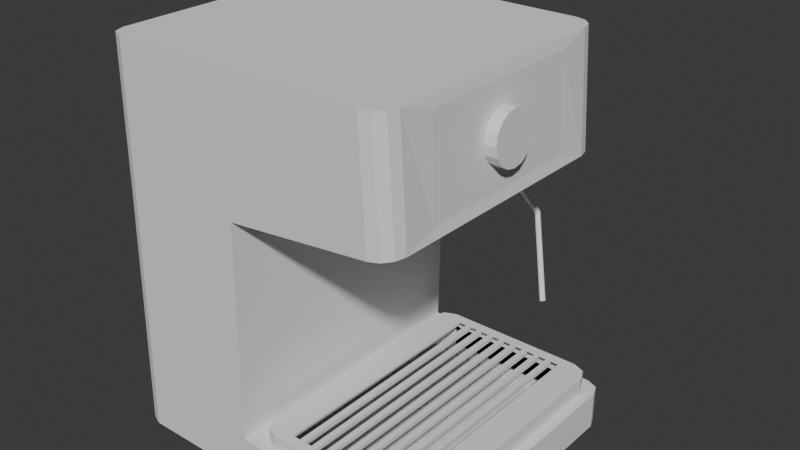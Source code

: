 # Source: espresso.blend  (saved by Blender 4.1.24; exported with 4.5.12 LTS)
import bpy
from mathutils import Matrix  # noqa: F401  (used for matrix-valued properties, if any)

bpy.ops.wm.read_factory_settings(use_empty=True)
scene = bpy.context.scene
scene.name = 'Scene'

# ---- collections
col_collection = bpy.data.collections.new('Collection'); scene.collection.children.link(col_collection)

# ---- materials (node trees are filled in below, after node groups)
mat_emboss_body = bpy.data.materials.new('emboss_body')
mat_front_panel_black_glass = bpy.data.materials.new('front_panel_black_glass')
mat_front_handle = bpy.data.materials.new('front_handle')

# ---- material node trees

# ---- world
world_world = bpy.data.worlds.new('World'); scene.world = world_world
world_world.use_nodes = True; world_world.node_tree.nodes.clear()
_N = world_world.node_tree.nodes; _L = world_world.node_tree.links
n0 = _N.new('ShaderNodeOutputWorld'); n0.name = 'World Output'; n0.location = (300, 300)
n1 = _N.new('ShaderNodeBackground'); n1.name = 'Background'; n1.location = (10, 300)
n1.inputs[0].default_value = (0.05088, 0.05088, 0.05088, 1.0)
_L.new(n1.outputs[0], n0.inputs[0])
n0.is_active_output = True
world_world.color = (0.05088, 0.05088, 0.05088)
world_world.use_sun_shadow = False
world_world.sun_shadow_jitter_overblur = 0.0

# ---- meshes
me_plane = bpy.data.meshes.new('Plane')
me_plane.from_pydata([(-0.02213, -0.1025, 0.031), (-0.02213, 0.1025, 0.031), (-0.1137, -0.1025, 0.0), (-0.125, -0.09121, 0.0), (-0.1217, -0.09919, 0.0), (0.125, -0.09121, 0.0), (0.1137, -0.1025, 0.0), (0.1217, -0.09919, 0.0), (-0.125, 0.09121, 0.0), (-0.1137, 0.1025, 0.0), (-0.1217, 0.09919, 0.0), (0.1137, 0.1025, 0.0), (0.125, 0.09121, 0.0), (0.1217, 0.09919, 0.0), (0.000522, -0.09659, 0.03082), (-0.0124, -0.08366, 0.0311), (-0.008616, -0.0928, 0.03102), (0.1178, -0.08366, 0.0282), (0.1049, -0.09659, 0.02848), (0.1141, -0.09242, 0.02795), (-0.0124, 0.08366, 0.0311), (0.000522, 0.09659, 0.03082), (-0.008616, 0.0928, 0.03102), (0.1049, 0.09659, 0.02848), (0.1178, 0.08366, 0.0282), (0.1142, 0.09264, 0.02784), (-0.1127, 0.1025, 0.03305), (-0.124, 0.09121, 0.0333), (-0.1207, 0.09919, 0.03322), (-0.124, -0.09121, 0.0333), (-0.1127, -0.1025, 0.03305), (-0.1207, -0.09919, 0.03322), (0.1137, -0.1025, 0.02797), (0.125, -0.09121, 0.02771), (0.1217, -0.09919, 0.02779), (0.125, 0.09121, 0.02771), (0.1137, 0.1025, 0.02797), (0.1217, 0.09919, 0.02779), (0.000512, 0.09659, 0.01468), (-0.01241, 0.08366, 0.01468), (-0.008628, 0.0928, 0.01468), (-0.01241, -0.08366, 0.01468), (0.000512, -0.09659, 0.01468), (-0.008628, -0.0928, 0.01468), (0.1049, -0.09659, 0.01468), (0.1178, -0.08366, 0.01468), (0.114, -0.0928, 0.01468), (0.1178, 0.08366, 0.01468), (0.1049, 0.09659, 0.01468), (0.114, 0.0928, 0.01468), (-0.01998, -0.07837, 0.191), (-0.01998, 0.07837, 0.191), (-0.1084, -0.1025, 0.1805), (-0.1164, -0.09919, 0.1796), (-0.1196, -0.09121, 0.1792), (-0.1164, 0.09919, 0.1796), (-0.1084, 0.1025, 0.1805), (-0.1196, 0.09121, 0.1792), (-0.0164, -0.1025, 0.2872), (-0.0164, 0.1025, 0.2872), (-0.1062, -0.1025, 0.2872), (-0.1141, -0.09919, 0.2872), (-0.1174, -0.09121, 0.2872), (-0.1141, 0.09919, 0.2872), (-0.1062, 0.1025, 0.2872), (-0.1174, 0.09121, 0.2872), (0.07863, -0.07393, 0.2015), (0.07348, -0.07837, 0.201), (0.07779, -0.07663, 0.2014), (0.07661, -0.07765, 0.2013), (0.07348, 0.07837, 0.201), (0.07863, 0.07393, 0.2015), (0.07661, 0.07765, 0.2013), (0.07779, 0.07663, 0.2014), (0.08221, -0.1025, 0.2872), (0.09888, -0.06254, 0.2797), (0.08982, -0.1005, 0.2872), (0.09539, -0.09491, 0.2872), (0.09888, 0.06254, 0.2797), (0.08221, 0.1025, 0.2872), (0.09539, 0.09491, 0.2872), (0.08982, 0.1005, 0.2872), (-0.01927, -0.1025, 0.1911), (-0.01927, 0.1025, 0.1911), (0.1003, -0.09491, 0.2038), (0.1009, -0.06254, 0.2116), (0.09476, -0.1005, 0.2032), (0.0872, -0.1025, 0.2024), (0.09476, 0.1005, 0.2032), (0.0872, 0.1025, 0.2024), (0.1003, 0.09491, 0.2038), (0.1009, 0.06254, 0.2116), (0.02178, 0.03793, 0.1878), (0.007273, 0.03504, 0.1878), (-0.005024, 0.02683, 0.1878), (-0.01324, 0.01453, 0.1878), (-0.01613, 2.389e-05, 0.1878), (-0.01324, -0.01448, 0.1878), (-0.005024, -0.02678, 0.1878), (0.007273, -0.03499, 0.1878), (0.02178, -0.03788, 0.1878), (0.03628, -0.03499, 0.1878), (0.04858, -0.02678, 0.1878), (0.05679, -0.01448, 0.1878), (0.05968, 2.389e-05, 0.1878), (0.05679, 0.01453, 0.1878), (0.04858, 0.02683, 0.1878), (0.03628, 0.03504, 0.1878), (0.007273, 0.03504, 0.1694), (0.02178, 0.03793, 0.1694), (-0.005024, 0.02683, 0.1694), (-0.01324, 0.01453, 0.1694), (-0.01613, 2.389e-05, 0.1694), (-0.01324, -0.01448, 0.1694), (-0.005024, -0.02678, 0.1694), (0.007273, -0.03499, 0.1694), (0.02178, -0.03788, 0.1694), (0.03628, -0.03499, 0.1694), (0.04858, -0.02678, 0.1694), (0.05679, -0.01448, 0.1694), (0.05968, 2.389e-05, 0.1694), (0.05679, 0.01453, 0.1694), (0.04858, 0.02683, 0.1694), (0.03628, 0.03504, 0.1694), (-0.01998, -0.07837, 0.1779), (-0.01998, 0.07837, 0.1779), (0.07779, -0.07663, 0.1883), (0.07863, -0.07393, 0.1884), (0.07661, -0.07765, 0.1882), (0.07348, -0.07837, 0.1879), (0.07661, 0.07765, 0.1882), (0.07348, 0.07837, 0.1879), (0.07779, 0.07663, 0.1883), (0.07863, 0.07393, 0.1884), (-0.004325, 0.08206, 0.04115), (-0.002437, 0.08661, 0.04115), (0.002121, 0.0885, 0.04115), (0.1078, 0.08661, 0.04115), (0.1097, 0.08206, 0.04115), (0.1033, 0.0885, 0.04115), (0.1097, -0.08206, 0.04115), (0.1078, -0.08661, 0.04115), (0.1033, -0.0885, 0.04115), (-0.002437, -0.08661, 0.04115), (-0.004325, -0.08206, 0.04115), (0.002121, -0.0885, 0.04115), (-0.01241, 0.08366, 0.04115), (-0.008628, 0.0928, 0.04115), (0.000512, 0.09659, 0.04115), (0.114, 0.0928, 0.04115), (0.1178, 0.08366, 0.04115), (0.1049, 0.09659, 0.04115), (0.1178, -0.08366, 0.04115), (0.114, -0.0928, 0.04115), (0.1049, -0.09659, 0.04115), (-0.008628, -0.0928, 0.04115), (-0.01241, -0.08366, 0.04115), (0.000512, -0.09659, 0.04115), (0.09615, -0.0885, 0.04115), (0.09015, -0.0885, 0.04115), (0.08603, -0.0885, 0.04115), (0.08003, -0.0885, 0.04115), (0.07592, -0.0885, 0.04115), (0.06992, -0.0885, 0.04115), (0.06581, -0.0885, 0.04115), (0.05981, -0.0885, 0.04115), (0.05569, -0.0885, 0.04115), (0.04969, -0.0885, 0.04115), (0.04558, -0.0885, 0.04115), (0.03958, -0.0885, 0.04115), (0.03546, -0.0885, 0.04115), (0.02946, -0.0885, 0.04115), (0.02535, -0.0885, 0.04115), (0.01935, -0.0885, 0.04115), (0.01523, -0.0885, 0.04115), (0.009235, -0.0885, 0.04115), (0.009235, 0.0885, 0.04115), (0.01523, 0.0885, 0.04115), (0.01935, 0.0885, 0.04115), (0.02535, 0.0885, 0.04115), (0.02946, 0.0885, 0.04115), (0.03546, 0.0885, 0.04115), (0.03958, 0.0885, 0.04115), (0.04558, 0.0885, 0.04115), (0.04969, 0.0885, 0.04115), (0.05569, 0.0885, 0.04115), (0.05981, 0.0885, 0.04115), (0.06581, 0.0885, 0.04115), (0.06992, 0.0885, 0.04115), (0.07592, 0.0885, 0.04115), (0.08003, 0.0885, 0.04115), (0.08603, 0.0885, 0.04115), (0.09015, 0.0885, 0.04115), (0.09615, 0.0885, 0.04115), (0.01523, -0.0885, 0.03812), (0.01523, 0.0885, 0.03812), (0.02535, -0.0885, 0.03812), (0.02535, 0.0885, 0.03812), (0.01935, 0.0885, 0.03812), (0.01935, -0.0885, 0.03812), (0.03546, -0.0885, 0.03812), (0.03546, 0.0885, 0.03812), (0.02946, 0.0885, 0.03812), (0.02946, -0.0885, 0.03812), (0.04558, -0.0885, 0.03812), (0.04558, 0.0885, 0.03812), (0.03958, 0.0885, 0.03812), (0.03958, -0.0885, 0.03812), (0.05569, -0.0885, 0.03812), (0.05569, 0.0885, 0.03812), (0.04969, 0.0885, 0.03812), (0.04969, -0.0885, 0.03812), (0.06581, -0.0885, 0.03812), (0.06581, 0.0885, 0.03812), (0.05981, 0.0885, 0.03812), (0.05981, -0.0885, 0.03812), (0.07592, -0.0885, 0.03812), (0.07592, 0.0885, 0.03812), (0.06992, 0.0885, 0.03812), (0.06992, -0.0885, 0.03812), (0.08603, -0.0885, 0.03812), (0.08603, 0.0885, 0.03812), (0.08003, 0.0885, 0.03812), (0.08003, -0.0885, 0.03812), (0.09015, 0.0885, 0.03812), (0.09015, -0.0885, 0.03812), (-0.004325, 0.08206, 0.0392), (-0.002437, 0.08661, 0.0392), (0.002121, 0.0885, 0.0392), (-0.002437, -0.08661, 0.0392), (-0.004325, -0.08206, 0.0392), (0.002121, -0.0885, 0.0392), (0.009235, 0.0885, 0.0392), (0.009235, -0.0885, 0.0392), (0.1078, 0.08661, 0.0396), (0.1097, 0.08206, 0.0396), (0.1033, 0.0885, 0.0396), (0.1097, -0.08206, 0.0396), (0.1078, -0.08661, 0.0396), (0.1033, -0.0885, 0.0396), (0.09615, -0.0885, 0.0396), (0.09615, 0.0885, 0.0396), (0.1023, -0.08731, 0.204), (0.09742, -0.08731, 0.2872), (0.09742, 0.08731, 0.2872), (0.1023, 0.08731, 0.204), (0.1003, 0.01845, 0.2457), (0.1001, 0.01704, 0.2527), (0.09991, 0.01304, 0.2587), (0.09978, 0.00706, 0.2627), (0.09974, -1.365e-10, 0.2641), (0.09978, -0.00706, 0.2627), (0.09991, -0.01304, 0.2587), (0.1001, -0.01704, 0.2527), (0.1003, -0.01845, 0.2457), (0.1005, -0.01704, 0.2386), (0.1007, -0.01304, 0.2326), (0.1008, -0.00706, 0.2286), (0.1009, -1.365e-10, 0.2272), (0.1008, 0.00706, 0.2286), (0.1007, 0.01304, 0.2326), (0.1005, 0.01704, 0.2386), (0.1089, 0.01704, 0.253), (0.1091, 0.01845, 0.2459), (0.1087, 0.01304, 0.259), (0.1086, 0.00706, 0.263), (0.1086, -9.563e-10, 0.2644), (0.1086, -0.00706, 0.263), (0.1087, -0.01304, 0.259), (0.1089, -0.01704, 0.253), (0.1091, -0.01845, 0.2459), (0.1094, -0.01704, 0.2389), (0.1095, -0.01304, 0.2329), (0.1097, -0.00706, 0.2289), (0.1097, -9.563e-10, 0.2275), (0.1097, 0.00706, 0.2289), (0.1095, 0.01304, 0.2329), (0.1094, 0.01704, 0.2389), (0.02699, 0.1025, 0.2764), (0.02364, 0.1025, 0.2757), (0.0208, 0.1025, 0.2738), (0.0189, 0.1025, 0.271), (0.01823, 0.1025, 0.2676), (0.0189, 0.1025, 0.2643), (0.0208, 0.1025, 0.2614), (0.02364, 0.1025, 0.2595), (0.02699, 0.1025, 0.2589), (0.03034, 0.1025, 0.2595), (0.03317, 0.1025, 0.2614), (0.03507, 0.1025, 0.2643), (0.03574, 0.1025, 0.2676), (0.03507, 0.1025, 0.271), (0.03317, 0.1025, 0.2738), (0.03034, 0.1025, 0.2757), (0.02699, 0.1101, 0.2764), (0.02364, 0.1101, 0.2757), (0.0208, 0.1101, 0.2738), (0.0189, 0.1101, 0.271), (0.01823, 0.1101, 0.2676), (0.0189, 0.1101, 0.2643), (0.0208, 0.1101, 0.2614), (0.02364, 0.1101, 0.2595), (0.02699, 0.1101, 0.2589), (0.03034, 0.1101, 0.2595), (0.03317, 0.1101, 0.2614), (0.03507, 0.1101, 0.2643), (0.03574, 0.1101, 0.2676), (0.03507, 0.1101, 0.271), (0.03317, 0.1101, 0.2738), (0.03034, 0.1101, 0.2757), (0.05195, 0.1025, 0.2643), (0.05195, 0.1025, 0.271), (0.054, 0.1025, 0.2652), (0.05465, 0.1025, 0.2676), (0.054, 0.1025, 0.27), (0.03507, 0.1113, 0.2643), (0.03507, 0.1113, 0.271), (0.05195, 0.1113, 0.271), (0.05195, 0.1113, 0.2643), (0.054, 0.1113, 0.27), (0.054, 0.1113, 0.2652), (0.05465, 0.1113, 0.2676), (0.02707, 0.1101, 0.2643), (0.02707, 0.1101, 0.271), (0.02707, 0.1113, 0.2643), (0.02707, 0.1113, 0.271), (0.02549, 0.1113, 0.2649), (0.02464, 0.1113, 0.2676), (0.02549, 0.1113, 0.2703), (0.02549, 0.1101, 0.2649), (0.02464, 0.1101, 0.2676), (0.02549, 0.1101, 0.2703)], [], [(2, 6, 32, 0, 30), (39, 41, 156, 146), (11, 9, 26, 1, 36), (2, 4, 3, 8, 10, 9, 11, 13, 12, 5, 7, 6), (20, 15, 41, 39), (5, 12, 35, 33), (14, 18, 44, 42), (23, 21, 38, 48), (17, 24, 47, 45), (11, 36, 37, 13), (13, 37, 35, 12), (32, 6, 7, 34), (34, 7, 5, 33), (2, 30, 31, 4), (4, 31, 29, 3), (26, 9, 10, 28), (28, 10, 8, 27), (20, 39, 40, 22), (22, 40, 38, 21), (47, 24, 25, 49), (49, 25, 23, 48), (17, 45, 46, 19), (19, 46, 44, 18), (41, 15, 16, 43), (43, 16, 14, 42), (8, 3, 29, 27), (0, 32, 18, 14, 16, 15, 20, 22, 21, 23, 36, 1), (27, 29, 54, 57), (17, 19, 18, 32, 34, 33, 35, 37, 36, 23, 25, 24), (54, 53, 61, 62), (0, 1, 83, 82), (31, 30, 52, 53), (1, 26, 56, 83), (28, 27, 57, 55), (30, 0, 82, 52), (26, 28, 55, 56), (29, 31, 53, 54), (59, 64, 63, 65, 62, 61, 60, 58), (82, 83, 59, 58), (83, 56, 64, 59), (57, 54, 62, 65), (56, 55, 63, 64), (53, 52, 60, 61), (52, 82, 58, 60), (55, 57, 65, 63), (82, 52, 53, 54, 57, 55, 56, 83), (74, 58, 82, 87), (50, 51, 125, 124), (89, 83, 59, 79), (58, 59, 79, 81, 80, 244, 243, 77, 76, 74), (242, 243, 77, 84), (84, 77, 76, 86), (86, 76, 74, 87), (89, 79, 81, 88), (88, 81, 80, 90), (90, 80, 244, 245), (91, 78, 75, 85), (51, 50, 82, 83), (68, 66, 242, 84), (69, 68, 84, 86), (67, 69, 86, 87), (72, 70, 89, 88), (73, 72, 88, 90), (71, 73, 90, 245), (66, 71, 245, 242), (50, 67, 87, 82), (70, 51, 83, 89), (93, 92, 107, 106, 105, 104, 103, 102, 101, 100, 99, 98, 97, 96, 95, 94), (108, 110, 111, 112, 113, 114, 115, 116, 117, 118, 119, 120, 121, 122, 123, 109), (97, 98, 114, 113), (105, 106, 122, 121), (98, 99, 115, 114), (106, 107, 123, 122), (99, 100, 116, 115), (92, 93, 108, 109), (107, 92, 109, 123), (100, 101, 117, 116), (93, 94, 110, 108), (101, 102, 118, 117), (94, 95, 111, 110), (102, 103, 119, 118), (95, 96, 112, 111), (103, 104, 120, 119), (96, 97, 113, 112), (104, 105, 121, 120), (124, 125, 131, 130, 132, 133, 127, 126, 128, 129), (71, 66, 127, 133), (70, 72, 130, 131), (66, 68, 126, 127), (67, 50, 124, 129), (72, 73, 132, 130), (68, 69, 128, 126), (51, 70, 131, 125), (73, 71, 133, 132), (69, 67, 129, 128), (184, 183, 205, 210), (48, 38, 148, 151), (44, 46, 153, 154), (42, 44, 154, 157), (47, 49, 149, 150), (41, 43, 155, 156), (45, 47, 150, 152), (38, 40, 147, 148), (46, 45, 152, 153), (40, 39, 146, 147), (43, 42, 157, 155), (49, 48, 151, 149), (134, 135, 147, 146), (135, 136, 148, 147), (137, 138, 150, 149), (139, 137, 149, 151), (140, 141, 153, 152), (141, 142, 154, 153), (143, 144, 156, 155), (145, 143, 155, 157), (144, 134, 146, 156), (160, 159, 225, 220), (138, 140, 152, 150), (136, 176, 177, 178, 179, 180, 181, 182, 183, 184, 185, 186, 187, 188, 189, 190, 191, 192, 193, 139, 151, 148), (175, 176, 232, 233), (186, 185, 209, 214), (165, 186, 214, 215), (181, 170, 200, 201), (188, 187, 213, 218), (159, 192, 224, 225), (190, 189, 217, 222), (142, 141, 238, 239), (142, 158, 159, 160, 161, 162, 163, 164, 165, 166, 167, 168, 169, 170, 171, 172, 173, 174, 175, 145, 157, 154), (217, 216, 223, 222), (221, 220, 225, 224), (195, 194, 199, 198), (197, 196, 203, 202), (201, 200, 207, 206), (205, 204, 211, 210), (209, 208, 215, 214), (213, 212, 219, 218), (171, 180, 202, 203), (162, 161, 223, 216), (189, 162, 216, 217), (182, 181, 201, 206), (164, 163, 219, 212), (180, 179, 197, 202), (183, 168, 204, 205), (166, 165, 215, 208), (163, 188, 218, 219), (178, 177, 195, 198), (168, 167, 211, 204), (177, 174, 194, 195), (169, 182, 206, 207), (170, 169, 207, 200), (191, 160, 220, 221), (172, 171, 203, 196), (185, 166, 208, 209), (174, 173, 199, 194), (161, 190, 222, 223), (179, 172, 196, 197), (167, 184, 210, 211), (192, 191, 221, 224), (173, 178, 198, 199), (187, 164, 212, 213), (230, 229, 231, 233, 232, 228, 227, 226), (145, 175, 233, 231), (136, 135, 227, 228), (134, 144, 230, 226), (144, 143, 229, 230), (176, 136, 228, 232), (135, 134, 226, 227), (143, 145, 231, 229), (144, 134, 135, 136, 176, 175, 145, 143), (173, 174, 177, 178), (171, 172, 179, 180), (169, 170, 181, 182), (167, 168, 183, 184), (165, 166, 185, 186), (163, 164, 187, 188), (161, 162, 189, 190), (159, 160, 191, 192), (241, 240, 239, 238, 237, 235, 234, 236), (139, 193, 241, 236), (158, 142, 239, 240), (137, 139, 236, 234), (141, 140, 237, 238), (138, 137, 234, 235), (193, 158, 240, 241), (140, 138, 235, 237), (139, 137, 138, 140, 141, 142, 158, 193), (85, 75, 243, 242), (78, 91, 245, 244), (91, 85, 242, 245), (75, 78, 244, 243), (247, 248, 249, 250, 251, 252, 253, 254, 255, 256, 257, 258, 259, 260, 261, 246), (262, 263, 277, 276, 275, 274, 273, 272, 271, 270, 269, 268, 267, 266, 265, 264), (259, 258, 274, 275), (252, 251, 267, 268), (260, 259, 275, 276), (253, 252, 268, 269), (261, 260, 276, 277), (254, 253, 269, 270), (247, 246, 263, 262), (246, 261, 277, 263), (255, 254, 270, 271), (248, 247, 262, 264), (256, 255, 271, 272), (249, 248, 264, 265), (257, 256, 272, 273), (250, 249, 265, 266), (258, 257, 273, 274), (251, 250, 266, 267), (279, 278, 293, 292, 291, 290, 289, 288, 287, 286, 285, 284, 283, 282, 281, 280), (295, 296, 297, 298, 299, 300, 301, 302, 303, 304, 305, 306, 307, 308, 309, 294), (279, 280, 296, 295), (287, 288, 304, 303), (280, 281, 297, 296), (288, 289, 305, 304), (281, 282, 298, 297), (289, 290, 306, 305), (282, 283, 299, 298), (290, 291, 307, 306), (283, 284, 300, 299), (291, 292, 308, 307), (284, 285, 301, 300), (292, 293, 309, 308), (285, 286, 302, 301), (278, 279, 295, 294), (293, 278, 294, 309), (286, 287, 303, 302), (314, 313, 321, 319), (313, 312, 320, 321), (311, 317, 316, 291), (311, 314, 319, 317), (310, 289, 315, 318), (312, 310, 318, 320), (307, 316, 325, 323), (315, 305, 322, 324), (328, 331, 323, 325), (324, 322, 329, 326), (326, 329, 330, 327), (327, 330, 331, 328), (317, 319, 321, 320, 318, 315, 324, 326, 327, 328, 325, 316)])
me_plane.polygons.foreach_set('material_index', [0, 0, 0, 0, 0, 0, 0, 0, 0, 0, 0, 0, 0, 0, 0, 0, 0, 0, 0, 0, 0, 0, 0, 0, 0, 0, 0, 1, 0, 0, 1, 1, 1, 1, 1, 1, 1, 1, 0, 0, 0, 0, 0, 0, 0, 0, 0, 0, 0, 1, 0, 0, 0, 0, 0, 0, 1, 0, 0, 0, 0, 0, 0, 0, 0, 0, 0, 2, 2, 2, 2, 2, 2, 2, 2, 2, 2, 2, 2, 2, 2, 2, 2, 2, 2, 0, 0, 0, 0, 0, 0, 0, 0, 0, 0, 0, 0, 0, 0, 0, 0, 0, 0, 0, 0, 0, 0, 0, 0, 0, 0, 0, 0, 0, 0, 0, 0, 0, 0, 0, 0, 0, 0, 0, 0, 0, 0, 0, 0, 0, 0, 0, 0, 0, 0, 0, 0, 0, 0, 0, 0, 0, 0, 0, 0, 0, 0, 0, 0, 0, 0, 0, 0, 0, 0, 0, 0, 0, 0, 0, 0, 0, 0, 0, 0, 0, 0, 0, 0, 0, 0, 0, 0, 0, 0, 0, 0, 0, 0, 0, 0, 0, 0, 0, 0, 0, 0, 0, 0, 0, 0, 1, 0, 0, 0, 0, 0, 0, 0, 0, 0, 0, 0, 0, 0, 0, 0, 0, 1, 1, 1, 1, 1, 1, 1, 1, 1, 1, 1, 1, 1, 1, 1, 1, 1, 1, 1, 1, 1, 1, 1, 1, 1, 1, 1, 1, 1, 1, 1])
_uv = me_plane.uv_layers.new(name='UVMap')
_uv.uv.foreach_set('vector', [0.04514, 0.0, 0.9549, 0.0, 0.9582, 0.0, 0.5, 0.0, 0.04901, 0.0, 0.03952, 0.8913, 0.03952, 0.1087, 0.03952, 0.1087, 0.03952, 0.8913, 0.9549, 1.0, 0.04514, 1.0, 0.04901, 1.0, 0.5, 1.0, 0.9582, 1.0, 0.04514, 0.0, 0.004407, 0.005375, 0.0, 0.05505, 0.0, 0.9449, 0.004407, 0.9946, 0.04514, 1.0, 0.9549, 1.0, 0.9956, 0.9946, 1.0, 0.9449, 1.0, 0.05505, 0.9956, 0.005375, 0.9549, 0.0, 0.03952, 0.8913, 0.03952, 0.1087, 0.03952, 0.1087, 0.03952, 0.8913, 1.0, 0.05505, 1.0, 0.9449, 1.0, 0.9449, 1.0, 0.05505, 0.1309, 0.0482, 0.8691, 0.0482, 0.8691, 0.0482, 0.1309, 0.0482, 0.8691, 0.9518, 0.1309, 0.9518, 0.1309, 0.9518, 0.8691, 0.9518, 0.9605, 0.1087, 0.9605, 0.8913, 0.9605, 0.8913, 0.9605, 0.1087, 0.9549, 1.0, 0.9582, 1.0, 1.0, 1.0, 0.9956, 0.9946, 0.9956, 0.9946, 1.0, 1.0, 1.0, 0.9449, 1.0, 0.9449, 0.9582, 0.0, 0.9549, 0.0, 0.9956, 0.005375, 1.0, 0.0, 1.0, 0.0, 0.9956, 0.005375, 1.0, 0.05505, 1.0, 0.05505, 0.04514, 0.0, 0.04901, 0.0, 0.003899, 0.005328, 0.004407, 0.005375, 0.004407, 0.005375, 0.003899, 0.005328, 0.0, 0.05505, 0.0, 0.05505, 0.04901, 1.0, 0.04514, 1.0, 0.004407, 0.9946, 0.003899, 0.9947, 0.003899, 0.9947, 0.004407, 0.9946, 0.0, 0.9449, 0.0, 0.9449, 0.03952, 0.8913, 0.03952, 0.8913, 0.04845, 0.9459, 0.0295, 0.9475, 0.0295, 0.9475, 0.04845, 0.9459, 0.1309, 0.9518, 0.1309, 0.9518, 0.9605, 0.8913, 0.9605, 0.8913, 0.9605, 0.9518, 0.9515, 0.9459, 0.9515, 0.9459, 0.9605, 0.9518, 0.8691, 0.9518, 0.8691, 0.9518, 0.9605, 0.1087, 0.9605, 0.1087, 0.9515, 0.0541, 0.9605, 0.0482, 0.9605, 0.0482, 0.9515, 0.0541, 0.8691, 0.0482, 0.8691, 0.0482, 0.03952, 0.1087, 0.03952, 0.1087, 0.0295, 0.05255, 0.04845, 0.0541, 0.04845, 0.0541, 0.0295, 0.05255, 0.1309, 0.0482, 0.1309, 0.0482, 0.0, 0.9449, 0.0, 0.05505, 0.0, 0.05505, 0.0, 0.9449, 0.0, 0.0, 0.9582, 0.0, 0.8691, 0.0482, 0.1309, 0.0482, 0.0295, 0.05255, 0.03952, 0.1087, 0.03952, 0.8913, 0.0295, 0.9475, 0.1309, 0.9518, 0.8691, 0.9518, 0.9582, 1.0, 0.0, 0.0, 0.0, 0.9449, 0.0, 0.05505, 0.0, 0.05505, 0.0, 0.9449, 0.9605, 0.1087, 0.9605, 0.0482, 0.8691, 0.0482, 0.9582, 0.0, 1.0, 0.0, 1.0, 0.05505, 1.0, 0.9449, 1.0, 1.0, 0.9582, 1.0, 0.8691, 0.9518, 0.9605, 0.9518, 0.9605, 0.8913, 0.0, 0.05505, 0.003899, 0.005328, 0.003899, 0.005328, 0.0, 0.05505, 0.0, 0.0, 0.0, 0.0, 0.0, 0.0, 0.0, 0.0, 0.003899, 0.005328, 0.04901, 0.0, 0.04901, 0.0, 0.003899, 0.005328, 0.5, 1.0, 0.04901, 1.0, 0.04901, 1.0, 0.5, 1.0, 0.003899, 0.9947, 0.0, 0.9449, 0.0, 0.9449, 0.003899, 0.9947, 0.04901, 0.0, 0.5, 0.0, 0.5, 0.0, 0.04901, 0.0, 0.04901, 1.0, 0.003899, 0.9947, 0.003899, 0.9947, 0.04901, 1.0, 0.0, 0.05505, 0.003899, 0.005328, 0.003899, 0.005328, 0.0, 0.05505, 0.5, 1.0, 0.04901, 1.0, 0.003899, 0.9947, 0.0, 0.9449, 0.0, 0.05505, 0.003899, 0.005328, 0.04901, 0.0, 0.5, 0.0, 0.0, 0.0, 0.0, 0.0, 0.0, 0.0, 0.0, 0.0, 0.5, 1.0, 0.04901, 1.0, 0.04901, 1.0, 0.5, 1.0, 0.0, 0.9449, 0.0, 0.05505, 0.0, 0.05505, 0.0, 0.9449, 0.04901, 1.0, 0.003899, 0.9947, 0.003899, 0.9947, 0.04901, 1.0, 0.003899, 0.005328, 0.04901, 0.0, 0.04901, 0.0, 0.003899, 0.005328, 0.04901, 0.0, 0.5, 0.0, 0.5, 0.0, 0.04901, 0.0, 0.003899, 0.9947, 0.0, 0.9449, 0.0, 0.9449, 0.003899, 0.9947, 0.0, 0.0, 0.0, 0.0, 0.0, 0.0, 0.0, 0.0, 0.0, 0.0, 0.0, 0.0, 0.0, 0.0, 0.0, 0.0, 0.0, 0.0, 0.0, 0.0, 0.0, 0.0, 0.0, 0.0, 0.0, 0.0, 0.0, 0.0, 0.0, 0.0, 0.0, 0.0, 0.0, 0.0, 0.0, 0.0, 0.0, 0.0, 0.0, 0.0, 0.5, 0.0, 0.5, 1.0, 0.5, 1.0, 0.5, 0.9901, 0.5, 0.963, 0.5, 0.9259, 0.5, 0.07408, 0.5, 0.03704, 0.5, 0.009925, 0.5, 0.0, 0.0, 0.0, 0.5, 0.07408, 0.5, 0.0, 0.0, 0.0, 0.0, 0.0, 0.0, 0.0, 0.0, 0.0, 0.0, 0.0, 0.0, 0.0, 0.0, 0.0, 0.0, 0.0, 0.0, 0.0, 0.0, 0.0, 0.0, 0.0, 0.0, 0.0, 0.0, 0.0, 0.0, 0.0, 0.0, 0.0, 0.0, 0.0, 0.0, 0.0, 0.0, 0.0, 0.5, 1.0, 0.5, 0.9259, 0.0, 0.0, 0.1486, 0.2321, 0.3514, 0.5729, 0.3514, 0.1299, 0.1486, 0.06509, 0.0, 0.0, 0.0, 0.0, 0.0, 0.0, 0.0, 0.0, 0.0, 0.0, 0.0, 0.0, 0.0, 0.0, 0.0, 0.0, 0.0, 0.0, 0.0, 0.0, 0.0, 0.0, 0.0, 0.0, 0.0, 0.0, 0.0, 0.0, 0.0, 0.0, 0.0, 0.0, 0.0, 0.0, 0.0, 0.0, 0.0, 0.0, 0.0, 0.0, 0.0, 0.0, 0.0, 0.0, 0.0, 0.0, 0.0, 0.0, 0.0, 0.0, 0.0, 0.0, 0.0, 0.0, 0.0, 0.0, 0.0, 0.0, 0.0, 0.0, 0.0, 0.0, 0.0, 0.0, 0.0, 0.0, 0.0, 0.0, 0.0, 0.0, 0.0, 0.0, 0.0, 0.0, 0.0, 0.0, 0.0, 0.0, 0.0, 0.0, 0.0, 0.0, 0.0, 0.0, 0.0, 0.0, 0.0, 0.0, 0.0, 0.0, 0.0, 0.0, 0.0, 0.0, 0.0, 0.0, 0.0, 0.0, 0.0, 0.0, 0.0, 0.0, 0.0, 0.0, 0.0, 0.0, 0.0, 0.0, 0.0, 0.0, 0.0, 0.0, 0.0, 0.0, 0.0, 0.0, 0.0, 0.0, 0.0, 0.0, 0.0, 0.0, 0.0, 0.0, 0.0, 0.0, 0.0, 0.0, 0.0, 0.0, 0.0, 0.0, 0.0, 0.0, 0.0, 0.0, 0.0, 0.0, 0.0, 0.0, 0.0, 0.0, 0.0, 0.0, 0.0, 0.0, 0.0, 0.0, 0.0, 0.0, 0.0, 0.0, 0.0, 0.0, 0.0, 0.0, 0.0, 0.0, 0.0, 0.0, 0.0, 0.0, 0.0, 0.0, 0.0, 0.0, 0.0, 0.0, 0.0, 0.0, 0.0, 0.0, 0.0, 0.0, 0.0, 0.0, 0.0, 0.0, 0.0, 0.0, 0.0, 0.0, 0.0, 0.0, 0.0, 0.0, 0.0, 0.0, 0.0, 0.0, 0.0, 0.0, 0.0, 0.0, 0.0, 0.0, 0.0, 0.0, 0.0, 0.0, 0.0, 0.0, 0.0, 0.0, 0.0, 0.0, 0.0, 0.0, 0.0, 0.0, 0.0, 0.0, 0.0, 0.0, 0.0, 0.0, 0.0, 0.0, 0.0, 0.0, 0.0, 0.0, 0.0, 0.0, 0.0, 0.0, 0.0, 0.0, 0.0, 0.0, 0.0, 0.0, 0.0, 0.0, 0.0, 0.0, 0.0, 0.0, 0.0, 0.0, 0.0, 0.0, 0.0, 0.0, 0.0, 0.0, 0.0, 0.0, 0.0, 0.0, 0.0, 0.0, 0.0, 0.0, 0.0, 0.0, 0.0, 0.0, 0.0, 0.0, 0.0, 0.0, 0.0, 0.0, 0.0, 0.0, 0.0, 0.0, 0.0, 0.0, 0.0, 0.0, 0.0, 0.0, 0.0, 0.0, 0.0, 0.0, 0.0, 0.0, 0.0, 0.0, 0.0, 0.0, 0.0, 0.0, 0.0, 0.0, 0.0, 0.0, 0.0, 0.0, 0.0, 0.0, 0.0, 0.0, 0.0, 0.0, 0.0, 0.0, 0.0, 0.0, 0.0, 0.0, 0.0, 0.0, 0.0, 0.0, 0.0, 0.0, 0.0, 0.0, 0.0, 0.0, 0.0, 0.0, 0.0, 0.0, 0.0, 0.0, 0.0, 0.0, 0.0, 0.0, 0.0, 0.0, 0.0, 0.0, 0.0, 0.0, 0.0, 0.0, 0.0, 0.0, 0.0, 0.0, 0.0, 0.0, 0.0, 0.0, 0.0, 0.0, 0.0, 0.0, 0.0, 0.0, 0.0, 0.0, 0.0, 0.0, 0.0, 0.0, 0.0, 0.0, 0.0, 0.0, 0.0, 0.0, 0.0, 0.0, 0.0, 0.0, 0.0, 0.0, 0.4786, 0.9164, 0.4492, 0.9164, 0.4492, 0.9164, 0.4786, 0.9164, 0.8691, 0.9518, 0.1309, 0.9518, 0.1309, 0.9518, 0.8691, 0.9518, 0.8691, 0.0482, 0.9515, 0.0541, 0.9515, 0.0541, 0.8691, 0.0482, 0.1309, 0.0482, 0.8691, 0.0482, 0.8691, 0.0482, 0.1309, 0.0482, 0.9605, 0.8913, 0.9515, 0.9459, 0.9515, 0.9459, 0.9605, 0.8913, 0.03952, 0.1087, 0.04845, 0.0541, 0.04845, 0.0541, 0.03952, 0.1087, 0.9605, 0.1087, 0.9605, 0.8913, 0.9605, 0.8913, 0.9605, 0.1087, 0.1309, 0.9518, 0.04845, 0.9459, 0.04845, 0.9459, 0.1309, 0.9518, 0.9515, 0.0541, 0.9605, 0.1087, 0.9605, 0.1087, 0.9515, 0.0541, 0.04845, 0.9459, 0.03952, 0.8913, 0.03952, 0.8913, 0.04845, 0.9459, 0.04845, 0.0541, 0.1309, 0.0482, 0.1309, 0.0482, 0.04845, 0.0541, 0.9515, 0.9459, 0.8691, 0.9518, 0.8691, 0.9518, 0.9515, 0.9459, 0.09301, 0.8863, 0.1041, 0.9091, 0.04845, 0.9459, 0.03952, 0.8913, 0.1041, 0.9091, 0.1386, 0.9164, 0.1309, 0.9518, 0.04845, 0.9459, 0.8959, 0.9091, 0.907, 0.8863, 0.9605, 0.8913, 0.9515, 0.9459, 0.8614, 0.9164, 0.8959, 0.9091, 0.9515, 0.9459, 0.8691, 0.9518, 0.907, 0.1137, 0.8959, 0.0909, 0.9515, 0.0541, 0.9605, 0.1087, 0.8959, 0.0909, 0.8614, 0.08355, 0.8691, 0.0482, 0.9515, 0.0541, 0.1041, 0.0909, 0.09301, 0.1137, 0.03952, 0.1087, 0.04845, 0.0541, 0.1386, 0.08355, 0.1041, 0.0909, 0.04845, 0.0541, 0.1309, 0.0482, 0.09301, 0.1137, 0.09301, 0.8863, 0.03952, 0.8913, 0.03952, 0.1087, 0.7383, 0.08355, 0.7677, 0.08355, 0.7677, 0.08355, 0.7383, 0.08355, 0.907, 0.8863, 0.907, 0.1137, 0.9605, 0.1087, 0.9605, 0.8913, 0.1386, 0.9164, 0.1894, 0.9164, 0.2323, 0.9164, 0.2617, 0.9164, 0.3046, 0.9164, 0.334, 0.9164, 0.3769, 0.9164, 0.4063, 0.9164, 0.4492, 0.9164, 0.4786, 0.9164, 0.5214, 0.9164, 0.5508, 0.9164, 0.5937, 0.9164, 0.6231, 0.9164, 0.666, 0.9164, 0.6954, 0.9164, 0.7383, 0.9164, 0.7677, 0.9164, 0.8106, 0.9164, 0.8614, 0.9164, 0.8691, 0.9518, 0.1309, 0.9518, 0.0, 0.0, 0.0, 0.0, 0.0, 0.0, 0.0, 0.0, 0.5508, 0.9164, 0.5214, 0.9164, 0.5214, 0.9164, 0.5508, 0.9164, 0.0, 0.0, 0.0, 0.0, 0.0, 0.0, 0.0, 0.0, 0.0, 0.0, 0.0, 0.0, 0.0, 0.0, 0.0, 0.0, 0.6231, 0.9164, 0.5937, 0.9164, 0.5937, 0.9164, 0.6231, 0.9164, 0.0, 0.0, 0.0, 0.0, 0.0, 0.0, 0.0, 0.0, 0.6954, 0.9164, 0.666, 0.9164, 0.666, 0.9164, 0.6954, 0.9164, 0.8614, 0.08355, 0.8959, 0.0909, 0.8959, 0.0909, 0.8614, 0.08355, 0.8614, 0.08355, 0.8106, 0.08355, 0.7677, 0.08355, 0.7383, 0.08355, 0.6954, 0.08355, 0.666, 0.08355, 0.6231, 0.08355, 0.5937, 0.08355, 0.5508, 0.08355, 0.5214, 0.08355, 0.4786, 0.08355, 0.4492, 0.08355, 0.4063, 0.08355, 0.3769, 0.08355, 0.334, 0.08355, 0.3046, 0.08355, 0.2617, 0.08355, 0.2323, 0.08355, 0.1894, 0.08355, 0.1386, 0.08355, 0.1309, 0.0482, 0.8691, 0.0482, 0.666, 0.9164, 0.666, 0.08355, 0.6954, 0.08355, 0.6954, 0.9164, 0.7383, 0.9164, 0.7383, 0.08355, 0.7677, 0.08355, 0.7677, 0.9164, 0.2323, 0.9164, 0.2323, 0.08355, 0.2617, 0.08355, 0.2617, 0.9164, 0.3046, 0.9164, 0.3046, 0.08355, 0.334, 0.08355, 0.334, 0.9164, 0.3769, 0.9164, 0.3769, 0.08355, 0.4063, 0.08355, 0.4063, 0.9164, 0.4492, 0.9164, 0.4492, 0.08355, 0.4786, 0.08355, 0.4786, 0.9164, 0.5214, 0.9164, 0.5214, 0.08355, 0.5508, 0.08355, 0.5508, 0.9164, 0.5937, 0.9164, 0.5937, 0.08355, 0.6231, 0.08355, 0.6231, 0.9164, 0.0, 0.0, 0.0, 0.0, 0.0, 0.0, 0.0, 0.0, 0.666, 0.08355, 0.6954, 0.08355, 0.6954, 0.08355, 0.666, 0.08355, 0.0, 0.0, 0.0, 0.0, 0.0, 0.0, 0.0, 0.0, 0.4063, 0.9164, 0.3769, 0.9164, 0.3769, 0.9164, 0.4063, 0.9164, 0.5937, 0.08355, 0.6231, 0.08355, 0.6231, 0.08355, 0.5937, 0.08355, 0.334, 0.9164, 0.3046, 0.9164, 0.3046, 0.9164, 0.334, 0.9164, 0.0, 0.0, 0.0, 0.0, 0.0, 0.0, 0.0, 0.0, 0.5214, 0.08355, 0.5508, 0.08355, 0.5508, 0.08355, 0.5214, 0.08355, 0.0, 0.0, 0.0, 0.0, 0.0, 0.0, 0.0, 0.0, 0.2617, 0.9164, 0.2323, 0.9164, 0.2323, 0.9164, 0.2617, 0.9164, 0.4492, 0.08355, 0.4786, 0.08355, 0.4786, 0.08355, 0.4492, 0.08355, 0.0, 0.0, 0.0, 0.0, 0.0, 0.0, 0.0, 0.0, 0.0, 0.0, 0.0, 0.0, 0.0, 0.0, 0.0, 0.0, 0.3769, 0.08355, 0.4063, 0.08355, 0.4063, 0.08355, 0.3769, 0.08355, 0.0, 0.0, 0.0, 0.0, 0.0, 0.0, 0.0, 0.0, 0.3046, 0.08355, 0.334, 0.08355, 0.334, 0.08355, 0.3046, 0.08355, 0.0, 0.0, 0.0, 0.0, 0.0, 0.0, 0.0, 0.0, 0.2323, 0.08355, 0.2617, 0.08355, 0.2617, 0.08355, 0.2323, 0.08355, 0.0, 0.0, 0.0, 0.0, 0.0, 0.0, 0.0, 0.0, 0.0, 0.0, 0.0, 0.0, 0.0, 0.0, 0.0, 0.0, 0.0, 0.0, 0.0, 0.0, 0.0, 0.0, 0.0, 0.0, 0.7677, 0.9164, 0.7383, 0.9164, 0.7383, 0.9164, 0.7677, 0.9164, 0.0, 0.0, 0.0, 0.0, 0.0, 0.0, 0.0, 0.0, 0.0, 0.0, 0.0, 0.0, 0.0, 0.0, 0.0, 0.0, 0.09301, 0.1137, 0.1041, 0.0909, 0.1386, 0.08355, 0.1894, 0.08355, 0.1894, 0.9164, 0.1386, 0.9164, 0.1041, 0.9091, 0.09301, 0.8863, 0.1386, 0.08355, 0.1894, 0.08355, 0.1894, 0.08355, 0.1386, 0.08355, 0.1386, 0.9164, 0.1041, 0.9091, 0.1041, 0.9091, 0.1386, 0.9164, 0.09301, 0.8863, 0.09301, 0.1137, 0.09301, 0.1137, 0.09301, 0.8863, 0.09301, 0.1137, 0.1041, 0.0909, 0.1041, 0.0909, 0.09301, 0.1137, 0.1894, 0.9164, 0.1386, 0.9164, 0.1386, 0.9164, 0.1894, 0.9164, 0.1041, 0.9091, 0.09301, 0.8863, 0.09301, 0.8863, 0.1041, 0.9091, 0.1041, 0.0909, 0.1386, 0.08355, 0.1386, 0.08355, 0.1041, 0.0909, 0.0, 0.0, 0.0, 0.0, 0.0, 0.0, 0.0, 0.0, 0.0, 0.0, 0.0, 0.0, 0.0, 0.0, 0.0, 0.0, 0.0, 0.0, 0.0, 0.0, 0.0, 0.0, 0.0, 0.0, 0.0, 0.0, 0.0, 0.0, 0.0, 0.0, 0.0, 0.0, 0.0, 0.0, 0.0, 0.0, 0.0, 0.0, 0.0, 0.0, 0.0, 0.0, 0.0, 0.0, 0.0, 0.0, 0.0, 0.0, 0.0, 0.0, 0.0, 0.0, 0.0, 0.0, 0.0, 0.0, 0.0, 0.0, 0.0, 0.0, 0.0, 0.0, 0.0, 0.0, 0.0, 0.0, 0.0, 0.0, 0.0, 0.0, 0.0, 0.0, 0.0, 0.0, 0.0, 0.0, 0.0, 0.0, 0.0, 0.0, 0.8106, 0.9164, 0.8106, 0.08355, 0.8614, 0.08355, 0.8959, 0.0909, 0.907, 0.1137, 0.907, 0.8863, 0.8959, 0.9091, 0.8614, 0.9164, 0.8614, 0.9164, 0.8106, 0.9164, 0.8106, 0.9164, 0.8614, 0.9164, 0.8106, 0.08355, 0.8614, 0.08355, 0.8614, 0.08355, 0.8106, 0.08355, 0.8959, 0.9091, 0.8614, 0.9164, 0.8614, 0.9164, 0.8959, 0.9091, 0.8959, 0.0909, 0.907, 0.1137, 0.907, 0.1137, 0.8959, 0.0909, 0.907, 0.8863, 0.8959, 0.9091, 0.8959, 0.9091, 0.907, 0.8863, 0.0, 0.0, 0.0, 0.0, 0.0, 0.0, 0.0, 0.0, 0.907, 0.1137, 0.907, 0.8863, 0.907, 0.8863, 0.907, 0.1137, 0.0, 0.0, 0.0, 0.0, 0.0, 0.0, 0.0, 0.0, 0.0, 0.0, 0.0, 0.0, 0.0, 0.0, 0.0, 0.0, 0.1486, 0.06509, 0.3514, 0.1299, 0.5, 0.07408, 0.0, 0.0, 0.3514, 0.5729, 0.1486, 0.2321, 0.0, 0.0, 0.5, 0.9259, 0.1486, 0.2321, 0.1486, 0.06509, 0.0, 0.0, 0.0, 0.0, 0.3514, 0.1299, 0.3514, 0.5729, 0.5, 0.9259, 0.5, 0.07408, 0.0, 0.0, 0.0, 0.0, 0.0, 0.0, 0.0, 0.0, 0.0, 0.0, 0.0, 0.0, 0.0, 0.0, 0.0, 0.0, 0.0, 0.0, 0.0, 0.0, 0.0, 0.0, 0.0, 0.0, 0.0, 0.0, 0.0, 0.0, 0.0, 0.0, 0.0, 0.0, 0.0, 0.0, 0.0, 0.0, 0.0, 0.0, 0.0, 0.0, 0.0, 0.0, 0.0, 0.0, 0.0, 0.0, 0.0, 0.0, 0.0, 0.0, 0.0, 0.0, 0.0, 0.0, 0.0, 0.0, 0.0, 0.0, 0.0, 0.0, 0.0, 0.0, 0.0, 0.0, 0.0, 0.0, 0.0, 0.0, 0.0, 0.0, 0.0, 0.0, 0.0, 0.0, 0.0, 0.0, 0.0, 0.0, 0.0, 0.0, 0.0, 0.0, 0.0, 0.0, 0.0, 0.0, 0.0, 0.0, 0.0, 0.0, 0.0, 0.0, 0.0, 0.0, 0.0, 0.0, 0.0, 0.0, 0.0, 0.0, 0.0, 0.0, 0.0, 0.0, 0.0, 0.0, 0.0, 0.0, 0.0, 0.0, 0.0, 0.0, 0.0, 0.0, 0.0, 0.0, 0.0, 0.0, 0.0, 0.0, 0.0, 0.0, 0.0, 0.0, 0.0, 0.0, 0.0, 0.0, 0.0, 0.0, 0.0, 0.0, 0.0, 0.0, 0.0, 0.0, 0.0, 0.0, 0.0, 0.0, 0.0, 0.0, 0.0, 0.0, 0.0, 0.0, 0.0, 0.0, 0.0, 0.0, 0.0, 0.0, 0.0, 0.0, 0.0, 0.0, 0.0, 0.0, 0.0, 0.0, 0.0, 0.0, 0.0, 0.0, 0.0, 0.0, 0.0, 0.0, 0.0, 0.0, 0.0, 0.0, 0.0, 0.0, 0.0, 0.0, 0.0, 0.0, 0.0, 0.0, 0.0, 0.0, 0.0, 0.0, 0.0, 0.0, 0.0, 0.0, 0.0, 0.0, 0.0, 0.0, 0.0, 0.0, 0.0, 0.0, 0.0, 0.0, 0.0, 0.0, 0.0, 0.0, 0.0, 0.0, 0.0, 0.0, 0.0, 0.0, 0.0, 0.0, 0.0, 0.0, 0.0, 0.0, 0.0, 0.0, 0.0, 0.0, 0.0, 0.0, 0.0, 0.0, 0.0, 0.0, 0.0, 0.0, 0.0, 0.0, 0.0, 0.0, 0.0, 0.0, 0.0, 0.0, 0.0, 0.0, 0.0, 0.0, 0.0, 0.0, 0.0, 0.0, 0.0, 0.0, 0.0, 0.0, 0.0, 0.0, 0.0, 0.0, 0.0, 0.0, 0.0, 0.0, 0.0, 0.0, 0.0, 0.0, 0.0, 0.0, 0.0, 0.0, 0.0, 0.0, 0.0, 0.0, 0.0, 0.0, 0.0, 0.0, 0.0, 0.0, 0.0, 0.0, 0.0, 0.0, 0.0, 0.0, 0.0, 0.0, 0.0, 0.0, 0.0, 0.0, 0.0, 0.0, 0.0, 0.0, 0.0, 0.0, 0.0, 0.0, 0.0, 0.0, 0.0, 0.0, 0.0, 0.0, 0.0, 0.0, 0.0, 0.0, 0.0, 0.0, 0.0, 0.0, 0.0, 0.0, 0.0, 0.0, 0.0, 0.0, 0.0, 0.0, 0.0, 0.0, 0.0, 0.0, 0.0, 0.0, 0.0, 0.0, 0.0, 0.0, 0.0, 0.0, 0.0, 0.0, 0.0, 0.0, 0.0, 0.0, 0.0, 0.0, 0.0, 0.0, 0.0, 0.0, 0.0, 0.0, 0.0, 0.0, 0.0, 0.0, 0.0, 0.0, 0.0, 0.0, 0.0, 0.0, 0.0, 0.0, 0.0, 0.0, 0.0, 0.0, 0.0, 0.0, 0.0, 0.0, 0.0, 0.0, 0.0, 0.0, 0.0, 0.0, 0.0, 0.0, 0.0, 0.0, 0.0, 0.0, 0.0, 0.0, 0.0, 0.0, 0.0, 0.0, 0.0, 0.0, 0.0, 0.0, 0.0, 0.0, 0.0, 0.0, 0.0, 0.0, 0.0, 0.0, 0.0, 0.0, 0.0, 0.0, 0.0, 0.0, 0.0, 0.0, 0.0, 0.0, 0.0, 0.0, 0.0, 0.0, 0.0, 0.0, 0.0, 0.0, 0.0, 0.0, 0.0, 0.0, 0.0, 0.0, 0.0, 0.0, 0.0, 0.0, 0.0, 0.0, 0.0, 0.0, 0.0, 0.0, 0.0, 0.0, 0.0, 0.0, 0.0, 0.0, 0.0, 0.0, 0.0, 0.0, 0.0, 0.0, 0.0, 0.0, 0.0, 0.0, 0.0, 0.0, 0.0, 0.0, 0.0, 0.0, 0.0, 0.0, 0.0, 0.0, 0.0, 0.0, 0.0, 0.0, 0.0, 0.0, 0.0, 0.0, 0.0, 0.0, 0.0, 0.0, 0.0, 0.0, 0.0, 0.0, 0.0, 0.0, 0.0, 0.0, 0.0, 0.0, 0.0, 0.0, 0.0, 0.0, 0.0, 0.0, 0.0, 0.0, 0.0, 0.0, 0.0, 0.0, 0.0, 0.0, 0.0, 0.0, 0.0, 0.0, 0.0, 0.0, 0.0, 0.0, 0.0, 0.0, 0.0, 0.0, 0.0, 0.0, 0.0, 0.0, 0.0, 0.0])
me_plane.materials.append(mat_emboss_body)
me_plane.materials.append(mat_front_panel_black_glass)
me_plane.materials.append(mat_front_handle)
me_plane.update()

# ---- curves / text
cu_plane_001 = bpy.data.curves.new('Plane.001', 'CURVE')
cu_plane_001.dimensions = '3D'
_sp = cu_plane_001.splines.new('POLY'); _sp.points.add(5)
_sp.points.foreach_set('co', [0.031, 0.0004998, 0.0, 0.0, 0.031, 0.0004998, -1.511, 0.0, 3.223, 8.025, -4.396, 0.0, 4.044, 9.126, -5.247, 0.0, 5.212, 9.892, -6.286, 0.0, 8.423, 12.37, -16.35, 0.0])
_sp.order_v = 0
_sp.resolution_v = 0
_sp.use_endpoint_u = True
_sp.use_smooth = False
cu_plane_001.materials.append(mat_front_handle)
cu_plane_001.bevel_depth = 0.36
cu_plane_001.fill_mode = 'FULL'

# ---- objects
ob_plane = bpy.data.objects.new('Plane', me_plane)
ob_plane_001 = bpy.data.objects.new('Plane.001', cu_plane_001)

# ---- transforms, parenting, visibility, modifiers, constraints
ob_plane.location = (0.0, 0.0, 0.0)
ob_plane_001.parent = ob_plane
ob_plane_001.location = (0.01918, 0.08988, 0.1952)
ob_plane_001.rotation_euler = (-0.5093, -0.0, 0.0)
ob_plane_001.scale = (0.005916, 0.005916, 0.005916)

# ---- collection membership
col_collection.objects.link(ob_plane)
col_collection.objects.link(ob_plane_001)

# ---- scene / render settings (as saved in the file)
scene.frame_start = 1; scene.frame_end = 250; scene.frame_set(1)
scene.render.engine = 'BLENDER_EEVEE_NEXT'
scene.cycles.sampling_pattern = 'TABULATED_SOBOL'
scene.eevee.ray_tracing_options.trace_max_roughness = 0.0
bpy.context.view_layer.update()

# ---- added for rendering (the .blend has no active camera and no usable light): camera, sun
cam_auto = bpy.data.cameras.new('AutoCamera')
cam_auto.lens = 50.0
cam_auto.sensor_width = 36.0
cam_auto.clip_end = 1000.0
ob_auto_camera = bpy.data.objects.new('AutoCamera', cam_auto)
scene.collection.objects.link(ob_auto_camera)
ob_auto_camera.location = (0.428892, -0.485005, 0.486738)
ob_auto_camera.rotation_euler = (1.09748, -7.21219e-08, 0.694738)
scene.camera = ob_auto_camera
light_auto_sun = bpy.data.lights.new('AutoSun', 'SUN')
light_auto_sun.energy = 3.0
light_auto_sun.angle = 0.0523599
ob_auto_sun = bpy.data.objects.new('AutoSun', light_auto_sun)
scene.collection.objects.link(ob_auto_sun)
ob_auto_sun.rotation_euler = (0.872665, 0.174533, 0.523599)
bpy.context.view_layer.update()
